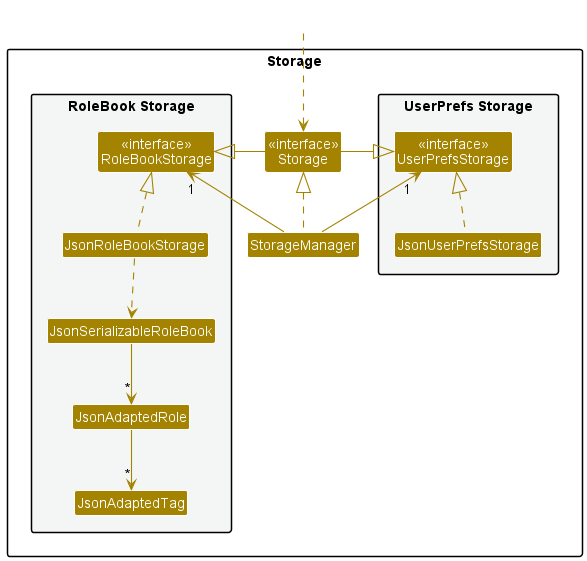

The diagram above was rendered by PlantUML. Its source (embedded in the PNG):
@startuml
!include style.puml
skinparam arrowThickness 1.1
skinparam arrowColor STORAGE_COLOR
skinparam classBackgroundColor STORAGE_COLOR

package Storage{

package "UserPrefs Storage" #F4F6F6{
Class "<<interface>>\nUserPrefsStorage" as UserPrefsStorage
Class JsonUserPrefsStorage
}

Class "<<interface>>\nStorage" as Storage2
Class StorageManager

package "RoleBook Storage" #F4F6F6{
Class "<<interface>>\nRoleBookStorage" as RoleBookStorage
Class JsonRoleBookStorage
Class JsonSerializableRoleBook
Class JsonAdaptedRole
Class JsonAdaptedTag
}

}

Class HiddenOutside #FFFFFF
HiddenOutside ..> Storage2

StorageManager .up.|> Storage2
StorageManager -up-> "1" UserPrefsStorage
StorageManager -up-> "1" RoleBookStorage

Storage2 -left-|> UserPrefsStorage
Storage2 -right-|> RoleBookStorage

JsonUserPrefsStorage .up.|> UserPrefsStorage
JsonRoleBookStorage .up.|> RoleBookStorage
JsonRoleBookStorage ..> JsonSerializableRoleBook
JsonSerializableRoleBook --> "*" JsonAdaptedRole
JsonAdaptedRole --> "*" JsonAdaptedTag

@enduml